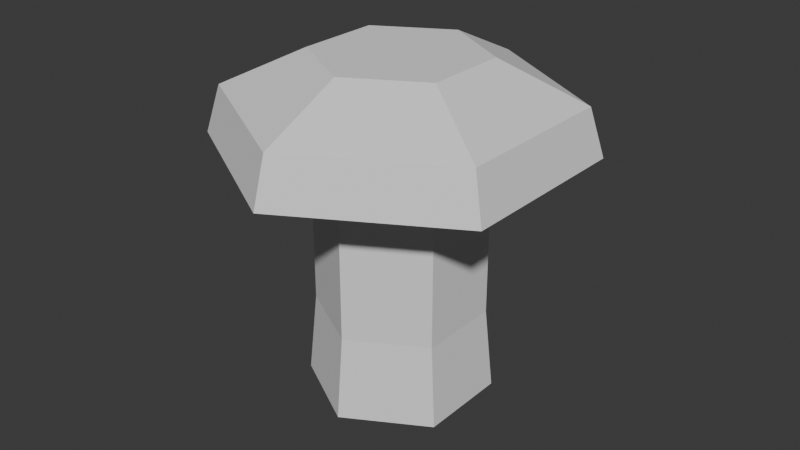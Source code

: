 # Source: mushroom.blend  (saved by Blender 5.0.119; exported with 4.5.12 LTS)
import bpy
from mathutils import Matrix  # noqa: F401  (used for matrix-valued properties, if any)

bpy.ops.wm.read_factory_settings(use_empty=True)
scene = bpy.context.scene
scene.name = 'Scene'

# ---- collections
col_collection = bpy.data.collections.new('Collection'); scene.collection.children.link(col_collection)

# ---- world
world_world = bpy.data.worlds.new('World'); scene.world = world_world
world_world.use_nodes = True; world_world.node_tree.nodes.clear()
_N = world_world.node_tree.nodes; _L = world_world.node_tree.links
n0 = _N.new('ShaderNodeOutputWorld'); n0.name = 'World Output'; n0.location = (200, 100)
n1 = _N.new('ShaderNodeBackground'); n1.name = 'Background'; n1.location = (-200, 100)
n1.inputs[0].default_value = (0.05088, 0.05088, 0.05088, 1.0)
_L.new(n1.outputs[0], n0.inputs[0])
n0.is_active_output = True
world_world.color = (0.05088, 0.05088, 0.05088)
world_world.sun_shadow_jitter_overblur = 0.0

# ---- meshes
me_cylinder = bpy.data.meshes.new('Cylinder')
me_cylinder.from_pydata([(0.0, 0.0261, -0.0261), (0.0, 0.0261, 0.03493), (0.02261, 0.01305, -0.0261), (0.02261, 0.01305, 0.03493), (0.02261, -0.01305, -0.0261), (0.02261, -0.01305, 0.03493), (0.0, -0.0261, -0.0261), (0.0, -0.0261, 0.03493), (-0.02261, -0.01305, -0.0261), (-0.02261, -0.01305, 0.03493), (-0.02261, 0.01305, -0.0261), (-0.02261, 0.01305, 0.03493), (0.02261, 0.01305, 0.05324), (0.0, 0.0261, 0.05324), (0.02261, -0.01305, 0.05324), (0.0, -0.0261, 0.05324), (-0.02261, -0.01305, 0.05324), (-0.02261, 0.01305, 0.05324), (0.04898, 0.02828, 0.0261), (0.0, 0.05656, 0.0261), (0.04898, -0.02828, 0.0261), (0.0, -0.05656, 0.0261), (-0.04898, -0.02828, 0.0261), (-0.04898, 0.02828, 0.0261), (0.04509, 0.02603, 0.04089), (0.0, 0.05206, 0.04089), (0.04509, -0.02603, 0.04089), (0.0, -0.05206, 0.04089), (-0.04509, -0.02603, 0.04089), (-0.04509, 0.02603, 0.04089), (0.03579, 0.02067, 0.02887), (0.0, 0.04133, 0.02887), (-0.03579, -0.02067, 0.02887), (0.0, -0.04133, 0.02887), (0.03579, -0.02067, 0.02887), (-0.03579, 0.02067, 0.02887), (0.0, 0.02868, -0.05199), (0.02483, 0.01434, -0.05199), (0.02483, -0.01434, -0.05199), (0.0, -0.02868, -0.05199), (-0.02483, -0.01434, -0.05199), (-0.02483, 0.01434, -0.05199)], [], [(0, 1, 3, 2), (2, 3, 5, 4), (4, 5, 7, 6), (6, 7, 9, 8), (16, 17, 29, 28), (8, 9, 11, 10), (10, 11, 1, 0), (2, 4, 38, 37), (12, 13, 17, 16, 15, 14), (33, 34, 20, 21), (13, 12, 24, 25), (30, 31, 19, 18), (32, 33, 21, 22), (15, 16, 28, 27), (21, 20, 26, 27), (19, 23, 29, 25), (22, 21, 27, 28), (20, 18, 24, 26), (23, 22, 28, 29), (18, 19, 25, 24), (34, 30, 18, 20), (12, 14, 26, 24), (17, 13, 25, 29), (14, 15, 27, 26), (31, 35, 23, 19), (35, 32, 22, 23), (11, 9, 32, 35), (1, 11, 35, 31), (5, 3, 30, 34), (9, 7, 33, 32), (3, 1, 31, 30), (7, 5, 34, 33), (36, 37, 38, 39, 40, 41), (8, 10, 41, 40), (0, 2, 37, 36), (4, 6, 39, 38), (10, 0, 36, 41), (6, 8, 40, 39)])
_uv = me_cylinder.uv_layers.new(name='UVMap')
_uv.uv.foreach_set('vector', [0.3714, 0.3297, 0.3347, 0.4539, 0.3492, 0.453, 0.3978, 0.3933, 0.3978, 0.3933, 0.3492, 0.453, 0.3519, 0.4668, 0.4665, 0.4015, 0.4665, 0.4015, 0.3519, 0.4668, 0.3345, 0.4911, 0.5235, 0.3383, 0.5235, 0.3383, 0.3345, 0.4911, 0.2678, 0.5554, 0.509, 0.2434, 0.6884, 0.7805, 0.7619, 0.8226, 0.761, 0.9203, 0.603, 0.8286, 0.509, 0.2434, 0.2678, 0.5554, 0.3146, 0.4762, 0.4161, 0.2582, 0.4161, 0.2582, 0.3146, 0.4762, 0.3347, 0.4539, 0.3714, 0.3297, 0.3978, 0.3933, 0.4665, 0.4015, 0.5197, 0.4947, 0.3434, 0.4604, 0.8359, 0.696, 0.836, 0.7813, 0.7619, 0.8226, 0.6884, 0.7805, 0.6881, 0.695, 0.7625, 0.6536, 0.3135, 0.6787, 0.3135, 0.8192, 0.2678, 0.8456, 0.2678, 0.6522, 0.836, 0.7813, 0.8359, 0.696, 0.9214, 0.648, 0.9211, 0.8314, 0.4351, 0.8895, 0.5568, 0.8194, 0.6026, 0.8459, 0.435, 0.9423, 0.4353, 0.6086, 0.3135, 0.6787, 0.2678, 0.6522, 0.4353, 0.5558, 0.6881, 0.695, 0.6884, 0.7805, 0.603, 0.8286, 0.603, 0.6449, 0.0333, 0.0001887, 0.1595, 0.1413, 0.1164, 0.1698, 0.0001888, 0.03992, 0.2674, 0.5, 0.2398, 0.6873, 0.1903, 0.6724, 0.2157, 0.5, 0.1595, 0.8587, 0.0333, 0.9998, 0.0001889, 0.9601, 0.1164, 0.8302, 0.1595, 0.1413, 0.2398, 0.3127, 0.1903, 0.3276, 0.1164, 0.1698, 0.2398, 0.6873, 0.1595, 0.8587, 0.1164, 0.8302, 0.1903, 0.6724, 0.2398, 0.3127, 0.2674, 0.5, 0.2157, 0.5, 0.1903, 0.3276, 0.3135, 0.8192, 0.4351, 0.8895, 0.435, 0.9423, 0.2678, 0.8456, 0.8359, 0.696, 0.7625, 0.6536, 0.7634, 0.5558, 0.9214, 0.648, 0.7619, 0.8226, 0.836, 0.7813, 0.9211, 0.8314, 0.761, 0.9203, 0.7625, 0.6536, 0.6881, 0.695, 0.603, 0.6449, 0.7634, 0.5558, 0.5568, 0.8194, 0.5569, 0.6789, 0.6026, 0.6525, 0.6026, 0.8459, 0.5569, 0.6789, 0.4353, 0.6086, 0.4353, 0.5558, 0.6026, 0.6525, 0.5093, 0.7061, 0.435, 0.6634, 0.4353, 0.6086, 0.5569, 0.6789, 0.5095, 0.7918, 0.5093, 0.7061, 0.5569, 0.6789, 0.5568, 0.8194, 0.361, 0.792, 0.4353, 0.8347, 0.4351, 0.8895, 0.3135, 0.8192, 0.435, 0.6634, 0.3609, 0.7063, 0.3135, 0.6787, 0.4353, 0.6086, 0.4353, 0.8347, 0.5095, 0.7918, 0.5568, 0.8194, 0.4351, 0.8895, 0.3609, 0.7063, 0.361, 0.792, 0.3135, 0.8192, 0.3135, 0.6787, 0.7872, 0.0001888, 0.8703, 0.04818, 0.8703, 0.1442, 0.7872, 0.1922, 0.7041, 0.1442, 0.7041, 0.04818, 0.509, 0.2434, 0.4161, 0.2582, 0.3702, 0.09236, 0.7037, 0.0001888, 0.3714, 0.3297, 0.3978, 0.3933, 0.3434, 0.4604, 0.2678, 0.2975, 0.4665, 0.4015, 0.5235, 0.3383, 0.6941, 0.346, 0.5197, 0.4947, 0.4161, 0.2582, 0.3714, 0.3297, 0.2678, 0.2975, 0.3702, 0.09236, 0.5235, 0.3383, 0.509, 0.2434, 0.7037, 0.0001888, 0.6941, 0.346])
me_cylinder.update()

# ---- objects
ob_cylinder = bpy.data.objects.new('Cylinder', me_cylinder)

# ---- transforms, parenting, visibility, modifiers, constraints
ob_cylinder.location = (0.0, 0.0, 0.0)

# ---- collection membership
col_collection.objects.link(ob_cylinder)

# ---- scene / render settings (as saved in the file)
scene.frame_start = 1; scene.frame_end = 250; scene.frame_set(1)
scene.render.engine = 'BLENDER_EEVEE_NEXT'
scene.render.bake_bias = 0.0
scene.render.bake_samples = 0
scene.cycles.sampling_pattern = 'TABULATED_SOBOL'
scene.eevee.use_volume_custom_range = False
bpy.context.view_layer.update()

# ---- added for rendering (the .blend has no active camera and no usable light): camera, sun
cam_auto = bpy.data.cameras.new('AutoCamera')
cam_auto.lens = 50.0
cam_auto.sensor_width = 36.0
cam_auto.clip_end = 1000.0
ob_auto_camera = bpy.data.objects.new('AutoCamera', cam_auto)
scene.collection.objects.link(ob_auto_camera)
ob_auto_camera.location = (0.185045, -0.222054, 0.14866)
ob_auto_camera.rotation_euler = (1.09748, -7.21219e-08, 0.694738)
scene.camera = ob_auto_camera
light_auto_sun = bpy.data.lights.new('AutoSun', 'SUN')
light_auto_sun.energy = 3.0
light_auto_sun.angle = 0.0523599
ob_auto_sun = bpy.data.objects.new('AutoSun', light_auto_sun)
scene.collection.objects.link(ob_auto_sun)
ob_auto_sun.rotation_euler = (0.872665, 0.174533, 0.523599)
bpy.context.view_layer.update()
